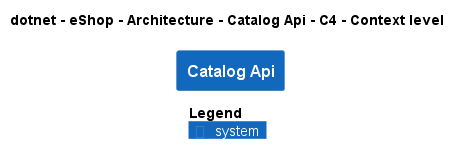

The diagram above was rendered by PlantUML. Its source (embedded in the PNG):
@startuml
!pragma layout smetana
!include ..\..\..\..\..\.c4s\C4_Context.puml

AddElementTag("c4interflow:lifecycle:new", $bgColor=green, $fontColor=#ffffff, $borderColor=green, $shadowing="False")
AddElementTag("c4interflow:lifecycle:changed", $bgColor=orange, $fontColor=#ffffff, $borderColor=orange, $shadowing="False")
AddElementTag("c4interflow:lifecycle:removed", $bgColor=red, $fontColor=#ffffff, $borderColor=red, $shadowing="False")

AddRelTag("c4interflow:lifecycle:new", $textColor=green, $lineColor=green)
AddRelTag("c4interflow:lifecycle:changed", $textColor=orange, $lineColor=orange)
AddRelTag("c4interflow:lifecycle:removed", $textColor=red, $lineColor=red)

SHOW_PERSON_PORTRAIT()
LAYOUT_TOP_DOWN()

skinparam linetype polyline

title dotnet - eShop - Architecture - Catalog Api - C4 - Context level

System(dotnet.eShop.Architecture.SoftwareSystems.CatalogApi, "Catalog Api", "")



SHOW_LEGEND()
@enduml